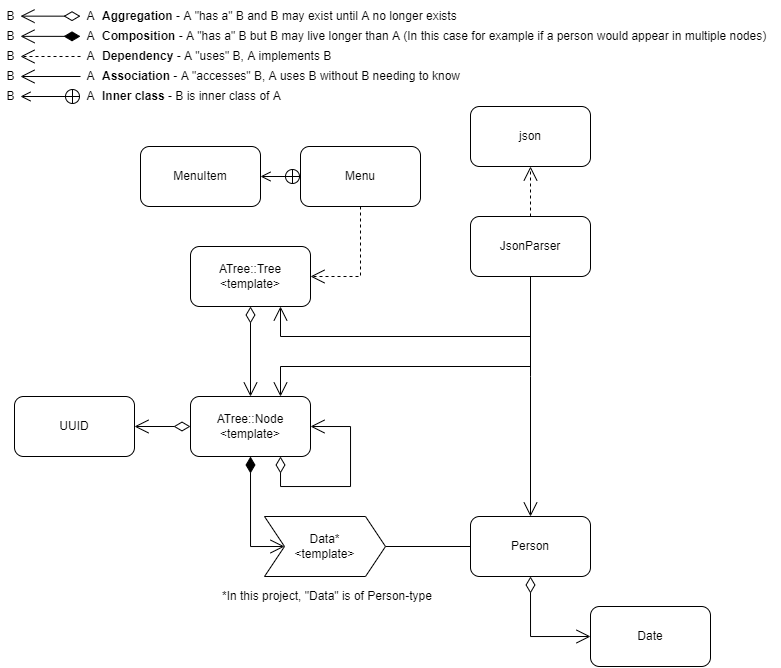

The diagram above was exported from draw.io. Its source (the exported page's mxGraphModel, read from the mxfile embedded in the PNG):
<mxGraphModel dx="1681" dy="695" grid="0" gridSize="10" guides="1" tooltips="1" connect="1" arrows="1" fold="1" page="1" pageScale="1" pageWidth="827" pageHeight="1169" math="0" shadow="0">
  <root>
    <mxCell id="WIyWlLk6GJQsqaUBKTNV-0" />
    <mxCell id="WIyWlLk6GJQsqaUBKTNV-1" parent="WIyWlLk6GJQsqaUBKTNV-0" />
    <mxCell id="gyb9tmvCKw7l5qMPWbQc-0" value="ATree::Tree&lt;br&gt;&amp;lt;template&amp;gt;" style="rounded=1;whiteSpace=wrap;html=1;" parent="WIyWlLk6GJQsqaUBKTNV-1" vertex="1">
      <mxGeometry x="230" y="280" width="120" height="60" as="geometry" />
    </mxCell>
    <mxCell id="gyb9tmvCKw7l5qMPWbQc-2" value="ATree::Node&lt;br&gt;&amp;lt;template&amp;gt;" style="rounded=1;whiteSpace=wrap;html=1;" parent="WIyWlLk6GJQsqaUBKTNV-1" vertex="1">
      <mxGeometry x="230" y="430" width="120" height="60" as="geometry" />
    </mxCell>
    <mxCell id="gyb9tmvCKw7l5qMPWbQc-4" value="Person" style="rounded=1;whiteSpace=wrap;html=1;" parent="WIyWlLk6GJQsqaUBKTNV-1" vertex="1">
      <mxGeometry x="510" y="550" width="120" height="60" as="geometry" />
    </mxCell>
    <mxCell id="gyb9tmvCKw7l5qMPWbQc-6" value="Date" style="rounded=1;whiteSpace=wrap;html=1;" parent="WIyWlLk6GJQsqaUBKTNV-1" vertex="1">
      <mxGeometry x="630" y="640" width="120" height="60" as="geometry" />
    </mxCell>
    <mxCell id="gyb9tmvCKw7l5qMPWbQc-8" value="Menu" style="rounded=1;whiteSpace=wrap;html=1;" parent="WIyWlLk6GJQsqaUBKTNV-1" vertex="1">
      <mxGeometry x="340" y="180" width="120" height="60" as="geometry" />
    </mxCell>
    <mxCell id="gyb9tmvCKw7l5qMPWbQc-10" value="UUID" style="rounded=1;whiteSpace=wrap;html=1;" parent="WIyWlLk6GJQsqaUBKTNV-1" vertex="1">
      <mxGeometry x="54" y="430" width="120" height="60" as="geometry" />
    </mxCell>
    <mxCell id="gyb9tmvCKw7l5qMPWbQc-12" value="JsonParser" style="rounded=1;whiteSpace=wrap;html=1;" parent="WIyWlLk6GJQsqaUBKTNV-1" vertex="1">
      <mxGeometry x="510" y="250" width="120" height="60" as="geometry" />
    </mxCell>
    <mxCell id="gyb9tmvCKw7l5qMPWbQc-18" value="*In this project, &quot;Data&quot; is of Person-type" style="text;html=1;align=left;verticalAlign=middle;resizable=0;points=[];autosize=1;strokeColor=none;fillColor=none;" parent="WIyWlLk6GJQsqaUBKTNV-1" vertex="1">
      <mxGeometry x="260" y="620" width="230" height="20" as="geometry" />
    </mxCell>
    <mxCell id="gyb9tmvCKw7l5qMPWbQc-21" style="edgeStyle=orthogonalEdgeStyle;rounded=0;orthogonalLoop=1;jettySize=auto;html=1;exitX=1;exitY=0.5;exitDx=0;exitDy=0;entryX=0;entryY=0.5;entryDx=0;entryDy=0;endArrow=none;endFill=0;" parent="WIyWlLk6GJQsqaUBKTNV-1" source="jM0dmFq0XFn-28L6cw-E-15" target="gyb9tmvCKw7l5qMPWbQc-4" edge="1">
      <mxGeometry relative="1" as="geometry">
        <mxPoint x="474" y="580" as="sourcePoint" />
      </mxGeometry>
    </mxCell>
    <mxCell id="jM0dmFq0XFn-28L6cw-E-1" value="&lt;b&gt;Aggregation &lt;/b&gt;- A &quot;has a&quot; B and B may exist until A no longer exists&amp;nbsp;" style="text;html=1;align=left;verticalAlign=middle;resizable=0;points=[];autosize=1;strokeColor=none;fillColor=none;" parent="WIyWlLk6GJQsqaUBKTNV-1" vertex="1">
      <mxGeometry x="140" y="40" width="370" height="20" as="geometry" />
    </mxCell>
    <mxCell id="jM0dmFq0XFn-28L6cw-E-2" value="B" style="text;html=1;align=center;verticalAlign=middle;resizable=0;points=[];autosize=1;strokeColor=none;fillColor=none;" parent="WIyWlLk6GJQsqaUBKTNV-1" vertex="1">
      <mxGeometry x="40" y="40" width="20" height="20" as="geometry" />
    </mxCell>
    <mxCell id="jM0dmFq0XFn-28L6cw-E-3" value="A" style="text;html=1;align=center;verticalAlign=middle;resizable=0;points=[];autosize=1;strokeColor=none;fillColor=none;" parent="WIyWlLk6GJQsqaUBKTNV-1" vertex="1">
      <mxGeometry x="120" y="40" width="20" height="20" as="geometry" />
    </mxCell>
    <mxCell id="jM0dmFq0XFn-28L6cw-E-5" value="&lt;b&gt;Dependency&lt;/b&gt;&amp;nbsp;- A &quot;uses&quot; B, A implements B&amp;nbsp;" style="text;html=1;align=left;verticalAlign=middle;resizable=0;points=[];autosize=1;strokeColor=none;fillColor=none;" parent="WIyWlLk6GJQsqaUBKTNV-1" vertex="1">
      <mxGeometry x="140" y="80" width="250" height="20" as="geometry" />
    </mxCell>
    <mxCell id="jM0dmFq0XFn-28L6cw-E-6" value="B" style="text;html=1;align=center;verticalAlign=middle;resizable=0;points=[];autosize=1;strokeColor=none;fillColor=none;" parent="WIyWlLk6GJQsqaUBKTNV-1" vertex="1">
      <mxGeometry x="40" y="80" width="20" height="20" as="geometry" />
    </mxCell>
    <mxCell id="jM0dmFq0XFn-28L6cw-E-7" value="A" style="text;html=1;align=center;verticalAlign=middle;resizable=0;points=[];autosize=1;strokeColor=none;fillColor=none;" parent="WIyWlLk6GJQsqaUBKTNV-1" vertex="1">
      <mxGeometry x="120" y="80" width="20" height="20" as="geometry" />
    </mxCell>
    <mxCell id="jM0dmFq0XFn-28L6cw-E-10" value="&lt;b&gt;Composition&amp;nbsp;&lt;/b&gt;- A &quot;has a&quot; B but B may live longer than A (In this case for example if a person would appear in multiple nodes)&amp;nbsp;" style="text;html=1;align=left;verticalAlign=middle;resizable=0;points=[];autosize=1;strokeColor=none;fillColor=none;" parent="WIyWlLk6GJQsqaUBKTNV-1" vertex="1">
      <mxGeometry x="140" y="60" width="680" height="20" as="geometry" />
    </mxCell>
    <mxCell id="jM0dmFq0XFn-28L6cw-E-11" value="B" style="text;html=1;align=center;verticalAlign=middle;resizable=0;points=[];autosize=1;strokeColor=none;fillColor=none;" parent="WIyWlLk6GJQsqaUBKTNV-1" vertex="1">
      <mxGeometry x="40" y="60" width="20" height="20" as="geometry" />
    </mxCell>
    <mxCell id="jM0dmFq0XFn-28L6cw-E-12" value="A" style="text;html=1;align=center;verticalAlign=middle;resizable=0;points=[];autosize=1;strokeColor=none;fillColor=none;" parent="WIyWlLk6GJQsqaUBKTNV-1" vertex="1">
      <mxGeometry x="120" y="60" width="20" height="20" as="geometry" />
    </mxCell>
    <mxCell id="jM0dmFq0XFn-28L6cw-E-15" value="Data*&lt;br&gt;&amp;lt;template&amp;gt;" style="shape=step;perimeter=stepPerimeter;whiteSpace=wrap;html=1;fixedSize=1;" parent="WIyWlLk6GJQsqaUBKTNV-1" vertex="1">
      <mxGeometry x="304" y="550" width="121" height="60" as="geometry" />
    </mxCell>
    <mxCell id="8SVKF2V3_Y2h4Pjv12jb-0" value="json" style="rounded=1;whiteSpace=wrap;html=1;" vertex="1" parent="WIyWlLk6GJQsqaUBKTNV-1">
      <mxGeometry x="510" y="140" width="120" height="60" as="geometry" />
    </mxCell>
    <mxCell id="8SVKF2V3_Y2h4Pjv12jb-3" value="&lt;b&gt;Association&lt;/b&gt; - A &quot;accesses&quot; B, A uses B without B needing to know&amp;nbsp;" style="text;html=1;align=left;verticalAlign=middle;resizable=0;points=[];autosize=1;strokeColor=none;fillColor=none;" vertex="1" parent="WIyWlLk6GJQsqaUBKTNV-1">
      <mxGeometry x="140" y="100" width="370" height="20" as="geometry" />
    </mxCell>
    <mxCell id="8SVKF2V3_Y2h4Pjv12jb-4" value="B" style="text;html=1;align=center;verticalAlign=middle;resizable=0;points=[];autosize=1;strokeColor=none;fillColor=none;" vertex="1" parent="WIyWlLk6GJQsqaUBKTNV-1">
      <mxGeometry x="40" y="100" width="20" height="20" as="geometry" />
    </mxCell>
    <mxCell id="8SVKF2V3_Y2h4Pjv12jb-5" value="A" style="text;html=1;align=center;verticalAlign=middle;resizable=0;points=[];autosize=1;strokeColor=none;fillColor=none;" vertex="1" parent="WIyWlLk6GJQsqaUBKTNV-1">
      <mxGeometry x="120" y="100" width="20" height="20" as="geometry" />
    </mxCell>
    <mxCell id="8SVKF2V3_Y2h4Pjv12jb-6" value="MenuItem" style="rounded=1;whiteSpace=wrap;html=1;" vertex="1" parent="WIyWlLk6GJQsqaUBKTNV-1">
      <mxGeometry x="180" y="180" width="120" height="60" as="geometry" />
    </mxCell>
    <mxCell id="8SVKF2V3_Y2h4Pjv12jb-12" value="" style="endArrow=open;startArrow=circlePlus;endFill=0;startFill=0;endSize=8;html=1;rounded=0;exitX=0;exitY=0.5;exitDx=0;exitDy=0;entryX=1;entryY=0.5;entryDx=0;entryDy=0;" edge="1" parent="WIyWlLk6GJQsqaUBKTNV-1" source="gyb9tmvCKw7l5qMPWbQc-8" target="8SVKF2V3_Y2h4Pjv12jb-6">
      <mxGeometry width="160" relative="1" as="geometry">
        <mxPoint x="440" y="260" as="sourcePoint" />
        <mxPoint x="280" y="260" as="targetPoint" />
      </mxGeometry>
    </mxCell>
    <mxCell id="8SVKF2V3_Y2h4Pjv12jb-13" value="" style="endArrow=open;startArrow=circlePlus;endFill=0;startFill=0;endSize=8;html=1;rounded=0;" edge="1" parent="WIyWlLk6GJQsqaUBKTNV-1">
      <mxGeometry width="160" relative="1" as="geometry">
        <mxPoint x="120" y="130" as="sourcePoint" />
        <mxPoint x="60" y="130" as="targetPoint" />
      </mxGeometry>
    </mxCell>
    <mxCell id="8SVKF2V3_Y2h4Pjv12jb-14" value="A" style="text;html=1;align=center;verticalAlign=middle;resizable=0;points=[];autosize=1;strokeColor=none;fillColor=none;" vertex="1" parent="WIyWlLk6GJQsqaUBKTNV-1">
      <mxGeometry x="120" y="120" width="20" height="20" as="geometry" />
    </mxCell>
    <mxCell id="8SVKF2V3_Y2h4Pjv12jb-15" value="B" style="text;html=1;align=center;verticalAlign=middle;resizable=0;points=[];autosize=1;strokeColor=none;fillColor=none;" vertex="1" parent="WIyWlLk6GJQsqaUBKTNV-1">
      <mxGeometry x="40" y="120" width="20" height="20" as="geometry" />
    </mxCell>
    <mxCell id="8SVKF2V3_Y2h4Pjv12jb-16" value="&lt;b&gt;Inner class&lt;/b&gt;&amp;nbsp;- B is inner class of A&amp;nbsp;" style="text;html=1;align=left;verticalAlign=middle;resizable=0;points=[];autosize=1;strokeColor=none;fillColor=none;" vertex="1" parent="WIyWlLk6GJQsqaUBKTNV-1">
      <mxGeometry x="140" y="120" width="200" height="20" as="geometry" />
    </mxCell>
    <mxCell id="8SVKF2V3_Y2h4Pjv12jb-17" value="&lt;br&gt;" style="endArrow=open;endSize=12;dashed=1;html=1;rounded=0;" edge="1" parent="WIyWlLk6GJQsqaUBKTNV-1">
      <mxGeometry width="160" relative="1" as="geometry">
        <mxPoint x="120" y="90" as="sourcePoint" />
        <mxPoint x="60" y="90" as="targetPoint" />
      </mxGeometry>
    </mxCell>
    <mxCell id="8SVKF2V3_Y2h4Pjv12jb-18" value="" style="endArrow=open;html=1;endSize=12;startArrow=diamondThin;startSize=14;startFill=0;edgeStyle=orthogonalEdgeStyle;align=left;verticalAlign=bottom;rounded=0;exitX=0.5;exitY=1;exitDx=0;exitDy=0;entryX=0.5;entryY=0;entryDx=0;entryDy=0;" edge="1" parent="WIyWlLk6GJQsqaUBKTNV-1" source="gyb9tmvCKw7l5qMPWbQc-0" target="gyb9tmvCKw7l5qMPWbQc-2">
      <mxGeometry x="-0.875" y="10" relative="1" as="geometry">
        <mxPoint x="40" y="370" as="sourcePoint" />
        <mxPoint x="200" y="370" as="targetPoint" />
        <Array as="points" />
        <mxPoint as="offset" />
      </mxGeometry>
    </mxCell>
    <mxCell id="8SVKF2V3_Y2h4Pjv12jb-19" value="" style="endArrow=open;html=1;endSize=12;startArrow=diamondThin;startSize=14;startFill=0;edgeStyle=orthogonalEdgeStyle;align=left;verticalAlign=bottom;rounded=0;" edge="1" parent="WIyWlLk6GJQsqaUBKTNV-1">
      <mxGeometry x="-0.875" y="10" relative="1" as="geometry">
        <mxPoint x="120" y="49.66" as="sourcePoint" />
        <mxPoint x="60" y="49.66" as="targetPoint" />
        <Array as="points" />
        <mxPoint as="offset" />
      </mxGeometry>
    </mxCell>
    <mxCell id="8SVKF2V3_Y2h4Pjv12jb-20" value="" style="endArrow=open;html=1;endSize=12;startArrow=diamondThin;startSize=14;startFill=0;edgeStyle=orthogonalEdgeStyle;align=left;verticalAlign=bottom;rounded=0;exitX=0;exitY=0.5;exitDx=0;exitDy=0;entryX=1;entryY=0.5;entryDx=0;entryDy=0;" edge="1" parent="WIyWlLk6GJQsqaUBKTNV-1" source="gyb9tmvCKw7l5qMPWbQc-2" target="gyb9tmvCKw7l5qMPWbQc-10">
      <mxGeometry x="-0.875" y="10" relative="1" as="geometry">
        <mxPoint x="210" y="520" as="sourcePoint" />
        <mxPoint x="150" y="520" as="targetPoint" />
        <Array as="points" />
        <mxPoint as="offset" />
      </mxGeometry>
    </mxCell>
    <mxCell id="8SVKF2V3_Y2h4Pjv12jb-21" value="&lt;br&gt;" style="endArrow=open;html=1;endSize=12;startArrow=diamondThin;startSize=14;startFill=1;edgeStyle=orthogonalEdgeStyle;align=left;verticalAlign=bottom;rounded=0;" edge="1" parent="WIyWlLk6GJQsqaUBKTNV-1">
      <mxGeometry x="-1" y="3" relative="1" as="geometry">
        <mxPoint x="120" y="69.86" as="sourcePoint" />
        <mxPoint x="60" y="69.86" as="targetPoint" />
      </mxGeometry>
    </mxCell>
    <mxCell id="8SVKF2V3_Y2h4Pjv12jb-24" value="" style="endArrow=open;html=1;endSize=12;startArrow=diamondThin;startSize=14;startFill=0;edgeStyle=orthogonalEdgeStyle;align=left;verticalAlign=bottom;rounded=0;exitX=0.5;exitY=1;exitDx=0;exitDy=0;entryX=0;entryY=0.5;entryDx=0;entryDy=0;" edge="1" parent="WIyWlLk6GJQsqaUBKTNV-1" source="gyb9tmvCKw7l5qMPWbQc-4" target="gyb9tmvCKw7l5qMPWbQc-6">
      <mxGeometry x="-0.875" y="10" relative="1" as="geometry">
        <mxPoint x="610" y="700" as="sourcePoint" />
        <mxPoint x="550" y="700" as="targetPoint" />
        <Array as="points" />
        <mxPoint as="offset" />
      </mxGeometry>
    </mxCell>
    <mxCell id="8SVKF2V3_Y2h4Pjv12jb-25" value="" style="endArrow=open;html=1;endSize=12;startArrow=diamondThin;startSize=14;startFill=0;edgeStyle=orthogonalEdgeStyle;align=left;verticalAlign=bottom;rounded=0;exitX=0.75;exitY=1;exitDx=0;exitDy=0;entryX=1;entryY=0.5;entryDx=0;entryDy=0;" edge="1" parent="WIyWlLk6GJQsqaUBKTNV-1" source="gyb9tmvCKw7l5qMPWbQc-2" target="gyb9tmvCKw7l5qMPWbQc-2">
      <mxGeometry x="-0.875" y="10" relative="1" as="geometry">
        <mxPoint x="479.5" y="469.99999999999994" as="sourcePoint" />
        <mxPoint x="450" y="500" as="targetPoint" />
        <Array as="points">
          <mxPoint x="320" y="520" />
          <mxPoint x="390" y="520" />
          <mxPoint x="390" y="460" />
        </Array>
        <mxPoint as="offset" />
      </mxGeometry>
    </mxCell>
    <mxCell id="8SVKF2V3_Y2h4Pjv12jb-26" value="&lt;br&gt;" style="endArrow=open;html=1;endSize=12;startArrow=diamondThin;startSize=14;startFill=1;edgeStyle=orthogonalEdgeStyle;align=left;verticalAlign=bottom;rounded=0;entryX=0;entryY=0.5;entryDx=0;entryDy=0;exitX=0.5;exitY=1;exitDx=0;exitDy=0;" edge="1" parent="WIyWlLk6GJQsqaUBKTNV-1" source="gyb9tmvCKw7l5qMPWbQc-2" target="jM0dmFq0XFn-28L6cw-E-15">
      <mxGeometry x="-1" y="3" relative="1" as="geometry">
        <mxPoint x="260" y="510" as="sourcePoint" />
        <mxPoint x="310" y="580" as="targetPoint" />
        <Array as="points">
          <mxPoint x="290" y="580" />
        </Array>
      </mxGeometry>
    </mxCell>
    <mxCell id="8SVKF2V3_Y2h4Pjv12jb-27" value="" style="endArrow=open;endFill=1;endSize=12;html=1;rounded=0;" edge="1" parent="WIyWlLk6GJQsqaUBKTNV-1">
      <mxGeometry width="160" relative="1" as="geometry">
        <mxPoint x="120" y="110" as="sourcePoint" />
        <mxPoint x="60" y="110" as="targetPoint" />
      </mxGeometry>
    </mxCell>
    <mxCell id="8SVKF2V3_Y2h4Pjv12jb-28" value="" style="endArrow=open;endFill=1;endSize=12;html=1;rounded=0;exitX=0.5;exitY=1;exitDx=0;exitDy=0;entryX=0.75;entryY=1;entryDx=0;entryDy=0;" edge="1" parent="WIyWlLk6GJQsqaUBKTNV-1" source="gyb9tmvCKw7l5qMPWbQc-12" target="gyb9tmvCKw7l5qMPWbQc-0">
      <mxGeometry width="160" relative="1" as="geometry">
        <mxPoint x="610" y="369.9999999999999" as="sourcePoint" />
        <mxPoint x="550" y="369.9999999999999" as="targetPoint" />
        <Array as="points">
          <mxPoint x="570" y="370" />
          <mxPoint x="320" y="370" />
        </Array>
      </mxGeometry>
    </mxCell>
    <mxCell id="8SVKF2V3_Y2h4Pjv12jb-29" value="" style="endArrow=open;endFill=1;endSize=12;html=1;rounded=0;exitX=0.5;exitY=1;exitDx=0;exitDy=0;entryX=0.75;entryY=0;entryDx=0;entryDy=0;" edge="1" parent="WIyWlLk6GJQsqaUBKTNV-1" source="gyb9tmvCKw7l5qMPWbQc-12" target="gyb9tmvCKw7l5qMPWbQc-2">
      <mxGeometry width="160" relative="1" as="geometry">
        <mxPoint x="680" y="339.9999999999999" as="sourcePoint" />
        <mxPoint x="400" y="369.9999999999999" as="targetPoint" />
        <Array as="points">
          <mxPoint x="570" y="400" />
          <mxPoint x="320" y="400" />
        </Array>
      </mxGeometry>
    </mxCell>
    <mxCell id="8SVKF2V3_Y2h4Pjv12jb-30" value="" style="endArrow=open;endFill=1;endSize=12;html=1;rounded=0;exitX=0.5;exitY=1;exitDx=0;exitDy=0;entryX=0.5;entryY=0;entryDx=0;entryDy=0;" edge="1" parent="WIyWlLk6GJQsqaUBKTNV-1" source="gyb9tmvCKw7l5qMPWbQc-12" target="gyb9tmvCKw7l5qMPWbQc-4">
      <mxGeometry width="160" relative="1" as="geometry">
        <mxPoint x="690" y="329.9999999999999" as="sourcePoint" />
        <mxPoint x="410" y="450" as="targetPoint" />
        <Array as="points">
          <mxPoint x="570" y="410" />
        </Array>
      </mxGeometry>
    </mxCell>
    <mxCell id="8SVKF2V3_Y2h4Pjv12jb-31" value="" style="endArrow=open;endSize=12;dashed=1;html=1;rounded=0;exitX=0.5;exitY=0;exitDx=0;exitDy=0;entryX=0.5;entryY=1;entryDx=0;entryDy=0;" edge="1" parent="WIyWlLk6GJQsqaUBKTNV-1" source="gyb9tmvCKw7l5qMPWbQc-12" target="8SVKF2V3_Y2h4Pjv12jb-0">
      <mxGeometry width="160" relative="1" as="geometry">
        <mxPoint x="730" y="230" as="sourcePoint" />
        <mxPoint x="670" y="230" as="targetPoint" />
      </mxGeometry>
    </mxCell>
    <mxCell id="8SVKF2V3_Y2h4Pjv12jb-32" value="" style="endArrow=open;endSize=12;dashed=1;html=1;rounded=0;exitX=0.5;exitY=1;exitDx=0;exitDy=0;entryX=1;entryY=0.5;entryDx=0;entryDy=0;" edge="1" parent="WIyWlLk6GJQsqaUBKTNV-1" source="gyb9tmvCKw7l5qMPWbQc-8" target="gyb9tmvCKw7l5qMPWbQc-0">
      <mxGeometry width="160" relative="1" as="geometry">
        <mxPoint x="410" y="350" as="sourcePoint" />
        <mxPoint x="410" y="300" as="targetPoint" />
        <Array as="points">
          <mxPoint x="400" y="310" />
        </Array>
      </mxGeometry>
    </mxCell>
  </root>
</mxGraphModel>